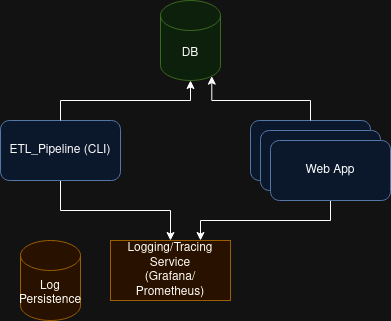

The diagram above was exported from draw.io. Its source (the exported page's mxGraphModel, read from the mxfile embedded in the PNG):
<mxGraphModel dx="443" dy="325" grid="1" gridSize="10" guides="1" tooltips="1" connect="1" arrows="1" fold="1" page="1" pageScale="1" pageWidth="850" pageHeight="1100" math="0" shadow="0">
  <root>
    <mxCell id="0" />
    <mxCell id="1" parent="0" />
    <mxCell id="g36ej8zuCV6qHF3cM2Vn-6" style="edgeStyle=orthogonalEdgeStyle;rounded=0;orthogonalLoop=1;jettySize=auto;html=1;exitX=0.5;exitY=1;exitDx=0;exitDy=0;entryX=0.5;entryY=0;entryDx=0;entryDy=0;" edge="1" parent="1" source="g36ej8zuCV6qHF3cM2Vn-1" target="g36ej8zuCV6qHF3cM2Vn-4">
      <mxGeometry relative="1" as="geometry" />
    </mxCell>
    <mxCell id="g36ej8zuCV6qHF3cM2Vn-1" value="ETL_Pipeline (CLI)" style="rounded=1;whiteSpace=wrap;html=1;fillColor=#dae8fc;strokeColor=#6c8ebf;" vertex="1" parent="1">
      <mxGeometry x="90" y="140" width="120" height="60" as="geometry" />
    </mxCell>
    <mxCell id="g36ej8zuCV6qHF3cM2Vn-2" value="DB" style="shape=cylinder3;whiteSpace=wrap;html=1;boundedLbl=1;backgroundOutline=1;size=15;fillColor=#d5e8d4;strokeColor=#82b366;" vertex="1" parent="1">
      <mxGeometry x="250" y="20" width="60" height="80" as="geometry" />
    </mxCell>
    <mxCell id="g36ej8zuCV6qHF3cM2Vn-9" style="edgeStyle=orthogonalEdgeStyle;rounded=0;orthogonalLoop=1;jettySize=auto;html=1;entryX=0.75;entryY=0;entryDx=0;entryDy=0;exitX=0.5;exitY=1;exitDx=0;exitDy=0;" edge="1" parent="1" source="g36ej8zuCV6qHF3cM2Vn-11" target="g36ej8zuCV6qHF3cM2Vn-4">
      <mxGeometry relative="1" as="geometry">
        <mxPoint x="420" y="250" as="sourcePoint" />
      </mxGeometry>
    </mxCell>
    <mxCell id="g36ej8zuCV6qHF3cM2Vn-3" value="Web App" style="rounded=1;whiteSpace=wrap;html=1;fillColor=#dae8fc;strokeColor=#6c8ebf;" vertex="1" parent="1">
      <mxGeometry x="340" y="140" width="120" height="60" as="geometry" />
    </mxCell>
    <mxCell id="g36ej8zuCV6qHF3cM2Vn-4" value="&lt;div&gt;Logging/Tracing Service &lt;br&gt;&lt;/div&gt;&lt;div&gt;(Grafana/Prometheus)&lt;br&gt;&lt;/div&gt;" style="rounded=0;whiteSpace=wrap;html=1;fillColor=#ffe6cc;strokeColor=#d79b00;" vertex="1" parent="1">
      <mxGeometry x="200" y="260" width="120" height="60" as="geometry" />
    </mxCell>
    <mxCell id="g36ej8zuCV6qHF3cM2Vn-5" value="Log Persistence" style="shape=cylinder3;whiteSpace=wrap;html=1;boundedLbl=1;backgroundOutline=1;size=15;fillColor=#ffe6cc;strokeColor=#d79b00;" vertex="1" parent="1">
      <mxGeometry x="110" y="260" width="60" height="80" as="geometry" />
    </mxCell>
    <mxCell id="g36ej8zuCV6qHF3cM2Vn-7" style="edgeStyle=orthogonalEdgeStyle;rounded=0;orthogonalLoop=1;jettySize=auto;html=1;exitX=0.5;exitY=0;exitDx=0;exitDy=0;entryX=0.5;entryY=1;entryDx=0;entryDy=0;entryPerimeter=0;" edge="1" parent="1" source="g36ej8zuCV6qHF3cM2Vn-1" target="g36ej8zuCV6qHF3cM2Vn-2">
      <mxGeometry relative="1" as="geometry" />
    </mxCell>
    <mxCell id="g36ej8zuCV6qHF3cM2Vn-8" style="edgeStyle=orthogonalEdgeStyle;rounded=0;orthogonalLoop=1;jettySize=auto;html=1;entryX=0.855;entryY=1;entryDx=0;entryDy=-4.35;entryPerimeter=0;exitX=0.5;exitY=0;exitDx=0;exitDy=0;" edge="1" parent="1" source="g36ej8zuCV6qHF3cM2Vn-3" target="g36ej8zuCV6qHF3cM2Vn-2">
      <mxGeometry relative="1" as="geometry">
        <mxPoint x="420" y="120" as="sourcePoint" />
      </mxGeometry>
    </mxCell>
    <mxCell id="g36ej8zuCV6qHF3cM2Vn-10" value="Web App" style="rounded=1;whiteSpace=wrap;html=1;fillColor=#dae8fc;strokeColor=#6c8ebf;" vertex="1" parent="1">
      <mxGeometry x="350" y="150" width="120" height="60" as="geometry" />
    </mxCell>
    <mxCell id="g36ej8zuCV6qHF3cM2Vn-11" value="Web App" style="rounded=1;whiteSpace=wrap;html=1;fillColor=#dae8fc;strokeColor=#6c8ebf;" vertex="1" parent="1">
      <mxGeometry x="360" y="160" width="120" height="60" as="geometry" />
    </mxCell>
  </root>
</mxGraphModel>